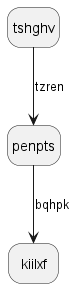

The diagram above was rendered by PlantUML. Its source (embedded in the PNG):
@startuml
hide empty description
state tshghv
tshghv --> penpts : tzren
penpts --> kiilxf : bqhpk
@enduml